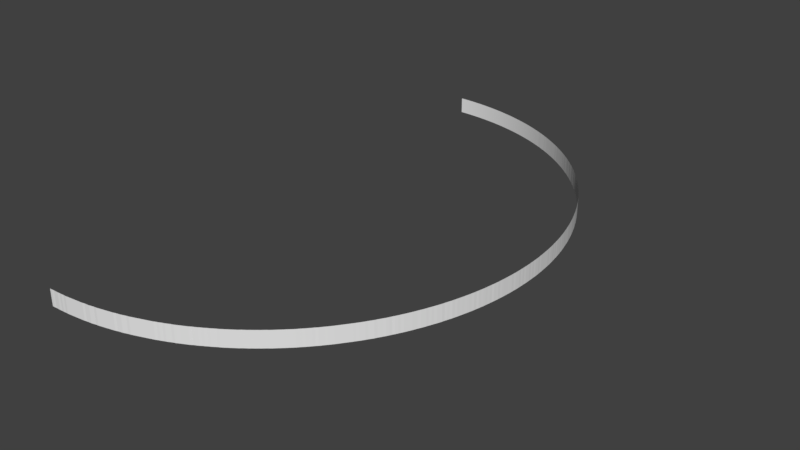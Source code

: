 # Source: 180DegWall.blend  (saved by Blender 2.78.0; exported with 4.5.12 LTS)
import bpy
from mathutils import Matrix  # noqa: F401  (used for matrix-valued properties, if any)

bpy.ops.wm.read_factory_settings(use_empty=True)
scene = bpy.context.scene
scene.name = 'Scene'

# ---- collections
col_collection_1 = bpy.data.collections.new('Collection 1'); scene.collection.children.link(col_collection_1)

# ---- world
world_world = bpy.data.worlds.new('World'); scene.world = world_world
world_world.color = (0.05088, 0.05088, 0.05088)
world_world.use_sun_shadow = False
world_world.sun_shadow_jitter_overblur = 0.0
world_world.cycles.sampling_method = 'MANUAL'

# ---- meshes
me_plane = bpy.data.meshes.new('Plane')
me_plane.from_pydata([(-1.0, -1.0, 0.0), (1.0, -1.0, 0.0), (-1.0, 1.0, 0.0), (1.0, 1.0, 0.0), (3.0, -1.0, 0.003809), (3.0, 1.0, 0.003809), (5.0, -1.0, 0.01524), (5.0, 1.0, 0.01524), (6.999, -1.0, 0.03428), (6.999, 1.0, 0.03428), (8.998, -1.0, 0.06094), (8.998, 1.0, 0.06094), (11.0, -1.0, 0.09521), (11.0, 1.0, 0.09521), (12.99, -1.0, 0.1371), (12.99, 1.0, 0.1371), (14.99, -1.0, 0.1866), (14.99, 1.0, 0.1866), (16.99, -1.0, 0.2437), (16.99, 1.0, 0.2437), (18.98, -1.0, 0.3084), (18.98, 1.0, 0.3084), (20.97, -1.0, 0.3807), (20.97, 1.0, 0.3807), (22.97, -1.0, 0.4606), (22.97, 1.0, 0.4606), (24.96, -1.0, 0.548), (24.96, 1.0, 0.548), (26.94, -1.0, 0.6431), (26.94, 1.0, 0.6431), (28.93, -1.0, 0.7457), (28.93, 1.0, 0.7457), (30.91, -1.0, 0.8558), (30.91, 1.0, 0.8558), (32.9, -1.0, 0.9736), (32.9, 1.0, 0.9736), (34.88, -1.0, 1.099), (34.88, 1.0, 1.099), (36.85, -1.0, 1.232), (36.85, 1.0, 1.232), (38.83, -1.0, 1.372), (38.83, 1.0, 1.372), (40.8, -1.0, 1.52), (40.8, 1.0, 1.52), (42.77, -1.0, 1.675), (42.77, 1.0, 1.675), (44.73, -1.0, 1.838), (44.73, 1.0, 1.838), (46.69, -1.0, 2.008), (46.69, 1.0, 2.008), (48.65, -1.0, 2.186), (48.65, 1.0, 2.186), (50.6, -1.0, 2.371), (50.6, 1.0, 2.371), (52.55, -1.0, 2.564), (52.55, 1.0, 2.564), (54.5, -1.0, 2.764), (54.5, 1.0, 2.764), (56.44, -1.0, 2.972), (56.44, 1.0, 2.972), (58.38, -1.0, 3.186), (58.38, 1.0, 3.186), (60.32, -1.0, 3.409), (60.32, 1.0, 3.409), (62.25, -1.0, 3.638), (62.25, 1.0, 3.638), (64.17, -1.0, 3.875), (64.17, 1.0, 3.875), (66.09, -1.0, 4.12), (66.09, 1.0, 4.12), (68.01, -1.0, 4.371), (68.01, 1.0, 4.371), (69.92, -1.0, 4.63), (69.92, 1.0, 4.63), (71.82, -1.0, 4.896), (71.82, 1.0, 4.896), (73.72, -1.0, 5.17), (73.72, 1.0, 5.17), (75.61, -1.0, 5.45), (75.61, 1.0, 5.45), (77.5, -1.0, 5.738), (77.5, 1.0, 5.738), (79.38, -1.0, 6.033), (79.38, 1.0, 6.033), (81.26, -1.0, 6.335), (81.26, 1.0, 6.335), (83.13, -1.0, 6.644), (83.13, 1.0, 6.644), (85.0, -1.0, 6.961), (85.0, 1.0, 6.961), (86.85, -1.0, 7.284), (86.85, 1.0, 7.284), (88.7, -1.0, 7.615), (88.7, 1.0, 7.615), (90.55, -1.0, 7.953), (90.55, 1.0, 7.953), (92.39, -1.0, 8.297), (92.39, 1.0, 8.297), (94.22, -1.0, 8.649), (94.22, 1.0, 8.649), (96.04, -1.0, 9.007), (96.04, 1.0, 9.007), (97.86, -1.0, 9.373), (97.86, 1.0, 9.373), (99.67, -1.0, 9.745), (99.67, 1.0, 9.745), (101.5, -1.0, 10.12), (101.5, 1.0, 10.12), (103.3, -1.0, 10.51), (103.3, 1.0, 10.51), (105.0, -1.0, 10.9), (105.0, 1.0, 10.9), (106.8, -1.0, 11.3), (106.8, 1.0, 11.3), (108.6, -1.0, 11.71), (108.6, 1.0, 11.71), (110.4, -1.0, 12.12), (110.4, 1.0, 12.12), (112.1, -1.0, 12.54), (112.1, 1.0, 12.54), (113.9, -1.0, 12.97), (113.9, 1.0, 12.97), (115.6, -1.0, 13.4), (115.6, 1.0, 13.4), (117.3, -1.0, 13.84), (117.3, 1.0, 13.84), (119.0, -1.0, 14.29), (119.0, 1.0, 14.29), (120.7, -1.0, 14.74), (120.7, 1.0, 14.74), (122.4, -1.0, 15.2), (122.4, 1.0, 15.2), (124.1, -1.0, 15.67), (124.1, 1.0, 15.67), (125.8, -1.0, 16.14), (125.8, 1.0, 16.14), (127.5, -1.0, 16.62), (127.5, 1.0, 16.62), (129.2, -1.0, 17.1), (129.2, 1.0, 17.1), (130.8, -1.0, 17.59), (130.8, 1.0, 17.59), (132.5, -1.0, 18.09), (132.5, 1.0, 18.09), (134.1, -1.0, 18.6), (134.1, 1.0, 18.6), (135.7, -1.0, 19.11), (135.7, 1.0, 19.11), (137.3, -1.0, 19.62), (137.3, 1.0, 19.62), (138.9, -1.0, 20.14), (138.9, 1.0, 20.14), (140.5, -1.0, 20.67), (140.5, 1.0, 20.67), (142.1, -1.0, 21.21), (142.1, 1.0, 21.21), (143.7, -1.0, 21.75), (143.7, 1.0, 21.75), (145.2, -1.0, 22.29), (145.2, 1.0, 22.29), (146.8, -1.0, 22.85), (146.8, 1.0, 22.85), (148.3, -1.0, 23.4), (148.3, 1.0, 23.4), (149.8, -1.0, 23.97), (149.8, 1.0, 23.97), (151.4, -1.0, 24.54), (151.4, 1.0, 24.54), (152.9, -1.0, 25.11), (152.9, 1.0, 25.11), (154.4, -1.0, 25.7), (154.4, 1.0, 25.7), (155.8, -1.0, 26.28), (155.8, 1.0, 26.28), (157.3, -1.0, 26.87), (157.3, 1.0, 26.87), (158.8, -1.0, 27.47), (158.8, 1.0, 27.47), (160.2, -1.0, 28.08), (160.2, 1.0, 28.08), (161.6, -1.0, 28.69), (161.6, 1.0, 28.69), (163.1, -1.0, 29.3), (163.1, 1.0, 29.3), (164.5, -1.0, 29.92), (164.5, 1.0, 29.92), (165.9, -1.0, 30.55), (165.9, 1.0, 30.55), (167.2, -1.0, 31.18), (167.2, 1.0, 31.18), (168.6, -1.0, 31.81), (168.6, 1.0, 31.81), (170.0, -1.0, 32.45), (170.0, 1.0, 32.45), (171.3, -1.0, 33.1), (171.3, 1.0, 33.1), (172.6, -1.0, 33.75), (172.6, 1.0, 33.75), (174.0, -1.0, 34.41), (174.0, 1.0, 34.41), (175.3, -1.0, 35.07), (175.3, 1.0, 35.07), (176.6, -1.0, 35.73), (176.6, 1.0, 35.73), (177.8, -1.0, 36.41), (177.8, 1.0, 36.41), (179.1, -1.0, 37.08), (179.1, 1.0, 37.08), (180.4, -1.0, 37.76), (180.4, 1.0, 37.76), (181.6, -1.0, 38.45), (181.6, 1.0, 38.45), (182.8, -1.0, 39.14), (182.8, 1.0, 39.14), (184.0, -1.0, 39.83), (184.0, 1.0, 39.83), (185.2, -1.0, 40.53), (185.2, 1.0, 40.53), (186.4, -1.0, 41.24), (186.4, 1.0, 41.24), (187.6, -1.0, 41.95), (187.6, 1.0, 41.95), (188.7, -1.0, 42.66), (188.7, 1.0, 42.66), (189.9, -1.0, 43.38), (189.9, 1.0, 43.38), (191.0, -1.0, 44.1), (191.0, 1.0, 44.1), (192.1, -1.0, 44.82), (192.1, 1.0, 44.82), (193.2, -1.0, 45.55), (193.2, 1.0, 45.55), (194.3, -1.0, 46.29), (194.3, 1.0, 46.29), (195.4, -1.0, 47.03), (195.4, 1.0, 47.03), (196.4, -1.0, 47.77), (196.4, 1.0, 47.77), (197.4, -1.0, 48.51), (197.4, 1.0, 48.51), (198.5, -1.0, 49.26), (198.5, 1.0, 49.26), (199.5, -1.0, 50.02), (199.5, 1.0, 50.02), (200.5, -1.0, 50.78), (200.5, 1.0, 50.78), (201.4, -1.0, 51.54), (201.4, 1.0, 51.54), (202.4, -1.0, 52.3), (202.4, 1.0, 52.3), (203.4, -1.0, 53.07), (203.4, 1.0, 53.07), (204.3, -1.0, 53.85), (204.3, 1.0, 53.85), (205.2, -1.0, 54.62), (205.2, 1.0, 54.62), (206.1, -1.0, 55.4), (206.1, 1.0, 55.4), (207.0, -1.0, 56.18), (207.0, 1.0, 56.18), (207.9, -1.0, 56.97), (207.9, 1.0, 56.97), (208.7, -1.0, 57.76), (208.7, 1.0, 57.76), (209.5, -1.0, 58.55), (209.5, 1.0, 58.55), (210.4, -1.0, 59.35), (210.4, 1.0, 59.35), (211.2, -1.0, 60.15), (211.2, 1.0, 60.15), (212.0, -1.0, 60.95), (212.0, 1.0, 60.95), (212.7, -1.0, 61.76), (212.7, 1.0, 61.76), (213.5, -1.0, 62.56), (213.5, 1.0, 62.56), (214.2, -1.0, 63.37), (214.2, 1.0, 63.37), (215.0, -1.0, 64.19), (215.0, 1.0, 64.19), (215.7, -1.0, 65.0), (215.7, 1.0, 65.0), (216.4, -1.0, 65.82), (216.4, 1.0, 65.82), (217.0, -1.0, 66.64), (217.0, 1.0, 66.64), (217.7, -1.0, 67.47), (217.7, 1.0, 67.47), (218.3, -1.0, 68.3), (218.3, 1.0, 68.3), (219.0, -1.0, 69.12), (219.0, 1.0, 69.12), (219.6, -1.0, 69.96), (219.6, 1.0, 69.96), (220.2, -1.0, 70.79), (220.2, 1.0, 70.79), (220.7, -1.0, 71.63), (220.7, 1.0, 71.63), (221.3, -1.0, 72.46), (221.3, 1.0, 72.46), (221.8, -1.0, 73.3), (221.8, 1.0, 73.3), (222.4, -1.0, 74.15), (222.4, 1.0, 74.15), (222.9, -1.0, 74.99), (222.9, 1.0, 74.99), (223.4, -1.0, 75.84), (223.4, 1.0, 75.84), (223.9, -1.0, 76.68), (223.9, 1.0, 76.68), (224.3, -1.0, 77.53), (224.3, 1.0, 77.53), (224.8, -1.0, 78.39), (224.8, 1.0, 78.39), (225.2, -1.0, 79.24), (225.2, 1.0, 79.24), (225.6, -1.0, 80.09), (225.6, 1.0, 80.09), (226.0, -1.0, 80.95), (226.0, 1.0, 80.95), (226.3, -1.0, 81.81), (226.3, 1.0, 81.81), (226.7, -1.0, 82.67), (226.7, 1.0, 82.67), (227.0, -1.0, 83.53), (227.0, 1.0, 83.53), (227.4, -1.0, 84.39), (227.4, 1.0, 84.39), (227.7, -1.0, 85.25), (227.7, 1.0, 85.25), (228.0, -1.0, 86.12), (228.0, 1.0, 86.12), (228.2, -1.0, 86.98), (228.2, 1.0, 86.98), (228.5, -1.0, 87.85), (228.5, 1.0, 87.85), (228.7, -1.0, 88.71), (228.7, 1.0, 88.71), (228.9, -1.0, 89.58), (228.9, 1.0, 89.58), (229.1, -1.0, 90.45), (229.1, 1.0, 90.45), (229.3, -1.0, 91.32), (229.3, 1.0, 91.32), (229.5, -1.0, 92.19), (229.5, 1.0, 92.19), (229.6, -1.0, 93.06), (229.6, 1.0, 93.06), (229.8, -1.0, 93.93), (229.8, 1.0, 93.93), (229.9, -1.0, 94.8), (229.9, 1.0, 94.8), (230.0, -1.0, 95.67), (230.0, 1.0, 95.67), (230.0, -1.0, 96.55), (230.0, 1.0, 96.55), (230.1, -1.0, 97.42), (230.1, 1.0, 97.42), (230.1, -1.0, 98.29), (230.1, 1.0, 98.29), (230.2, -1.0, 99.17), (230.2, 1.0, 99.17), (230.2, -1.0, 100.0), (230.2, 1.0, 100.0), (230.2, -1.0, 100.9), (230.2, 1.0, 100.9), (230.1, -1.0, 101.8), (230.1, 1.0, 101.8), (230.1, -1.0, 102.7), (230.1, 1.0, 102.7), (230.0, -1.0, 103.5), (230.0, 1.0, 103.5), (230.0, -1.0, 104.4), (230.0, 1.0, 104.4), (229.9, -1.0, 105.3), (229.9, 1.0, 105.3), (229.8, -1.0, 106.1), (229.8, 1.0, 106.1), (229.6, -1.0, 107.0), (229.6, 1.0, 107.0), (229.5, -1.0, 107.9), (229.5, 1.0, 107.9), (229.3, -1.0, 108.8), (229.3, 1.0, 108.8), (229.1, -1.0, 109.6), (229.1, 1.0, 109.6), (228.9, -1.0, 110.5), (228.9, 1.0, 110.5), (228.7, -1.0, 111.4), (228.7, 1.0, 111.4), (228.5, -1.0, 112.2), (228.5, 1.0, 112.2), (228.2, -1.0, 113.1), (228.2, 1.0, 113.1), (228.0, -1.0, 114.0), (228.0, 1.0, 114.0), (227.7, -1.0, 114.8), (227.7, 1.0, 114.8), (227.4, -1.0, 115.7), (227.4, 1.0, 115.7), (227.0, -1.0, 116.5), (227.0, 1.0, 116.5), (226.7, -1.0, 117.4), (226.7, 1.0, 117.4), (226.3, -1.0, 118.3), (226.3, 1.0, 118.3), (226.0, -1.0, 119.1), (226.0, 1.0, 119.1), (225.6, -1.0, 120.0), (225.6, 1.0, 120.0), (225.2, -1.0, 120.8), (225.2, 1.0, 120.8), (224.8, -1.0, 121.7), (224.8, 1.0, 121.7), (224.3, -1.0, 122.5), (224.3, 1.0, 122.5), (223.9, -1.0, 123.4), (223.9, 1.0, 123.4), (223.4, -1.0, 124.2), (223.4, 1.0, 124.2), (222.9, -1.0, 125.1), (222.9, 1.0, 125.1), (222.4, -1.0, 125.9), (222.4, 1.0, 125.9), (221.8, -1.0, 126.8), (221.8, 1.0, 126.8), (221.3, -1.0, 127.6), (221.3, 1.0, 127.6), (220.7, -1.0, 128.5), (220.7, 1.0, 128.5), (220.2, -1.0, 129.3), (220.2, 1.0, 129.3), (219.6, -1.0, 130.1), (219.6, 1.0, 130.1), (219.0, -1.0, 131.0), (219.0, 1.0, 131.0), (218.3, -1.0, 131.8), (218.3, 1.0, 131.8), (217.7, -1.0, 132.6), (217.7, 1.0, 132.6), (217.0, -1.0, 133.4), (217.0, 1.0, 133.4), (216.4, -1.0, 134.3), (216.4, 1.0, 134.3), (215.7, -1.0, 135.1), (215.7, 1.0, 135.1), (215.0, -1.0, 135.9), (215.0, 1.0, 135.9), (214.2, -1.0, 136.7), (214.2, 1.0, 136.7), (213.5, -1.0, 137.5), (213.5, 1.0, 137.5), (212.7, -1.0, 138.3), (212.7, 1.0, 138.3), (212.0, -1.0, 139.1), (212.0, 1.0, 139.1), (211.2, -1.0, 139.9), (211.2, 1.0, 139.9), (210.4, -1.0, 140.7), (210.4, 1.0, 140.7), (209.5, -1.0, 141.5), (209.5, 1.0, 141.5), (208.7, -1.0, 142.3), (208.7, 1.0, 142.3), (207.9, -1.0, 143.1), (207.9, 1.0, 143.1), (207.0, -1.0, 143.9), (207.0, 1.0, 143.9), (206.1, -1.0, 144.7), (206.1, 1.0, 144.7), (205.2, -1.0, 145.5), (205.2, 1.0, 145.5), (204.3, -1.0, 146.2), (204.3, 1.0, 146.2), (203.4, -1.0, 147.0), (203.4, 1.0, 147.0), (202.4, -1.0, 147.8), (202.4, 1.0, 147.8), (201.4, -1.0, 148.5), (201.4, 1.0, 148.5), (200.5, -1.0, 149.3), (200.5, 1.0, 149.3), (199.5, -1.0, 150.1), (199.5, 1.0, 150.1), (198.5, -1.0, 150.8), (198.5, 1.0, 150.8), (197.4, -1.0, 151.6), (197.4, 1.0, 151.6), (196.4, -1.0, 152.3), (196.4, 1.0, 152.3), (195.4, -1.0, 153.1), (195.4, 1.0, 153.1), (194.3, -1.0, 153.8), (194.3, 1.0, 153.8), (193.2, -1.0, 154.5), (193.2, 1.0, 154.5), (192.1, -1.0, 155.3), (192.1, 1.0, 155.3), (191.0, -1.0, 156.0), (191.0, 1.0, 156.0), (189.9, -1.0, 156.7), (189.9, 1.0, 156.7), (188.7, -1.0, 157.4), (188.7, 1.0, 157.4), (187.6, -1.0, 158.1), (187.6, 1.0, 158.1), (186.4, -1.0, 158.8), (186.4, 1.0, 158.8), (185.2, -1.0, 159.5), (185.2, 1.0, 159.5), (184.0, -1.0, 160.2), (184.0, 1.0, 160.2), (182.8, -1.0, 160.9), (182.8, 1.0, 160.9), (181.6, -1.0, 161.6), (181.6, 1.0, 161.6), (180.4, -1.0, 162.3), (180.4, 1.0, 162.3), (179.1, -1.0, 163.0), (179.1, 1.0, 163.0), (177.8, -1.0, 163.7), (177.8, 1.0, 163.7), (176.6, -1.0, 164.3), (176.6, 1.0, 164.3), (175.3, -1.0, 165.0), (175.3, 1.0, 165.0), (174.0, -1.0, 165.7), (174.0, 1.0, 165.7), (172.6, -1.0, 166.3), (172.6, 1.0, 166.3), (171.3, -1.0, 167.0), (171.3, 1.0, 167.0), (170.0, -1.0, 167.6), (170.0, 1.0, 167.6), (168.6, -1.0, 168.3), (168.6, 1.0, 168.3), (167.2, -1.0, 168.9), (167.2, 1.0, 168.9), (165.9, -1.0, 169.5), (165.9, 1.0, 169.5), (164.5, -1.0, 170.2), (164.5, 1.0, 170.2), (163.1, -1.0, 170.8), (163.1, 1.0, 170.8), (161.6, -1.0, 171.4), (161.6, 1.0, 171.4), (160.2, -1.0, 172.0), (160.2, 1.0, 172.0), (158.8, -1.0, 172.6), (158.8, 1.0, 172.6), (157.3, -1.0, 173.2), (157.3, 1.0, 173.2), (155.8, -1.0, 173.8), (155.8, 1.0, 173.8), (154.4, -1.0, 174.4), (154.4, 1.0, 174.4), (152.9, -1.0, 175.0), (152.9, 1.0, 175.0), (151.4, -1.0, 175.5), (151.4, 1.0, 175.5), (149.8, -1.0, 176.1), (149.8, 1.0, 176.1), (148.3, -1.0, 176.7), (148.3, 1.0, 176.7), (146.8, -1.0, 177.2), (146.8, 1.0, 177.2), (145.2, -1.0, 177.8), (145.2, 1.0, 177.8), (143.7, -1.0, 178.3), (143.7, 1.0, 178.3), (142.1, -1.0, 178.9), (142.1, 1.0, 178.9), (140.5, -1.0, 179.4), (140.5, 1.0, 179.4), (138.9, -1.0, 179.9), (138.9, 1.0, 179.9), (137.3, -1.0, 180.5), (137.3, 1.0, 180.5), (135.7, -1.0, 181.0), (135.7, 1.0, 181.0), (134.1, -1.0, 181.5), (134.1, 1.0, 181.5), (132.5, -1.0, 182.0), (132.5, 1.0, 182.0), (130.8, -1.0, 182.5), (130.8, 1.0, 182.5), (129.2, -1.0, 183.0), (129.2, 1.0, 183.0), (127.5, -1.0, 183.5), (127.5, 1.0, 183.5), (125.8, -1.0, 183.9), (125.8, 1.0, 183.9), (124.1, -1.0, 184.4), (124.1, 1.0, 184.4), (122.4, -1.0, 184.9), (122.4, 1.0, 184.9), (120.7, -1.0, 185.3), (120.7, 1.0, 185.3), (119.0, -1.0, 185.8), (119.0, 1.0, 185.8), (117.3, -1.0, 186.2), (117.3, 1.0, 186.2), (115.6, -1.0, 186.7), (115.6, 1.0, 186.7), (113.9, -1.0, 187.1), (113.9, 1.0, 187.1), (112.1, -1.0, 187.5), (112.1, 1.0, 187.5), (110.4, -1.0, 188.0), (110.4, 1.0, 188.0), (108.6, -1.0, 188.4), (108.6, 1.0, 188.4), (106.8, -1.0, 188.8), (106.8, 1.0, 188.8), (105.0, -1.0, 189.2), (105.0, 1.0, 189.2), (103.3, -1.0, 189.6), (103.3, 1.0, 189.6), (101.5, -1.0, 190.0), (101.5, 1.0, 190.0), (99.67, -1.0, 190.3), (99.67, 1.0, 190.3), (97.86, -1.0, 190.7), (97.86, 1.0, 190.7), (96.04, -1.0, 191.1), (96.04, 1.0, 191.1), (94.22, -1.0, 191.4), (94.22, 1.0, 191.4), (92.39, -1.0, 191.8), (92.39, 1.0, 191.8), (90.55, -1.0, 192.1), (90.55, 1.0, 192.1), (88.71, -1.0, 192.5), (88.71, 1.0, 192.5), (86.85, -1.0, 192.8), (86.85, 1.0, 192.8), (85.0, -1.0, 193.1), (85.0, 1.0, 193.1), (83.13, -1.0, 193.4), (83.13, 1.0, 193.4), (81.26, -1.0, 193.7), (81.26, 1.0, 193.7), (79.39, -1.0, 194.0), (79.39, 1.0, 194.0), (77.5, -1.0, 194.3), (77.5, 1.0, 194.3), (75.62, -1.0, 194.6), (75.62, 1.0, 194.6), (73.72, -1.0, 194.9), (73.72, 1.0, 194.9), (71.82, -1.0, 195.2), (71.82, 1.0, 195.2), (69.92, -1.0, 195.4), (69.92, 1.0, 195.4), (68.01, -1.0, 195.7), (68.01, 1.0, 195.7), (66.09, -1.0, 196.0), (66.09, 1.0, 196.0), (64.17, -1.0, 196.2), (64.17, 1.0, 196.2), (62.25, -1.0, 196.4), (62.25, 1.0, 196.4), (60.32, -1.0, 196.7), (60.32, 1.0, 196.7), (58.38, -1.0, 196.9), (58.38, 1.0, 196.9), (56.45, -1.0, 197.1), (56.45, 1.0, 197.1), (54.5, -1.0, 197.3), (54.5, 1.0, 197.3), (52.56, -1.0, 197.5), (52.56, 1.0, 197.5), (50.61, -1.0, 197.7), (50.61, 1.0, 197.7), (48.65, -1.0, 197.9), (48.65, 1.0, 197.9), (46.69, -1.0, 198.1), (46.69, 1.0, 198.1), (44.73, -1.0, 198.2), (44.73, 1.0, 198.2), (42.77, -1.0, 198.4), (42.77, 1.0, 198.4), (40.8, -1.0, 198.6), (40.8, 1.0, 198.6), (38.83, -1.0, 198.7), (38.83, 1.0, 198.7), (36.85, -1.0, 198.8), (36.85, 1.0, 198.8), (34.88, -1.0, 199.0), (34.88, 1.0, 199.0), (32.9, -1.0, 199.1), (32.9, 1.0, 199.1), (30.92, -1.0, 199.2), (30.92, 1.0, 199.2), (28.93, -1.0, 199.3), (28.93, 1.0, 199.3), (26.95, -1.0, 199.4), (26.95, 1.0, 199.4), (24.96, -1.0, 199.5), (24.96, 1.0, 199.5), (22.97, -1.0, 199.6), (22.97, 1.0, 199.6), (20.98, -1.0, 199.7), (20.98, 1.0, 199.7), (18.98, -1.0, 199.8), (18.98, 1.0, 199.8), (16.99, -1.0, 199.8), (16.99, 1.0, 199.8), (14.99, -1.0, 199.9), (14.99, 1.0, 199.9), (13.0, -1.0, 199.9), (13.0, 1.0, 199.9), (11.0, -1.0, 200.0), (11.0, 1.0, 200.0), (8.999, -1.0, 200.0), (8.999, 1.0, 200.0), (7.0, -1.0, 200.0), (7.0, 1.0, 200.0), (5.001, -1.0, 200.1), (5.001, 1.0, 200.1), (3.001, -1.0, 200.1), (3.001, 1.0, 200.1)], [], [(0, 1, 3, 2), (1, 4, 5, 3), (4, 6, 7, 5), (6, 8, 9, 7), (8, 10, 11, 9), (10, 12, 13, 11), (12, 14, 15, 13), (14, 16, 17, 15), (16, 18, 19, 17), (18, 20, 21, 19), (20, 22, 23, 21), (22, 24, 25, 23), (24, 26, 27, 25), (26, 28, 29, 27), (28, 30, 31, 29), (30, 32, 33, 31), (32, 34, 35, 33), (34, 36, 37, 35), (36, 38, 39, 37), (38, 40, 41, 39), (40, 42, 43, 41), (42, 44, 45, 43), (44, 46, 47, 45), (46, 48, 49, 47), (48, 50, 51, 49), (50, 52, 53, 51), (52, 54, 55, 53), (54, 56, 57, 55), (56, 58, 59, 57), (58, 60, 61, 59), (60, 62, 63, 61), (62, 64, 65, 63), (64, 66, 67, 65), (66, 68, 69, 67), (68, 70, 71, 69), (70, 72, 73, 71), (72, 74, 75, 73), (74, 76, 77, 75), (76, 78, 79, 77), (78, 80, 81, 79), (80, 82, 83, 81), (82, 84, 85, 83), (84, 86, 87, 85), (86, 88, 89, 87), (88, 90, 91, 89), (90, 92, 93, 91), (92, 94, 95, 93), (94, 96, 97, 95), (96, 98, 99, 97), (98, 100, 101, 99), (100, 102, 103, 101), (102, 104, 105, 103), (104, 106, 107, 105), (106, 108, 109, 107), (108, 110, 111, 109), (110, 112, 113, 111), (112, 114, 115, 113), (114, 116, 117, 115), (116, 118, 119, 117), (118, 120, 121, 119), (120, 122, 123, 121), (122, 124, 125, 123), (124, 126, 127, 125), (126, 128, 129, 127), (128, 130, 131, 129), (130, 132, 133, 131), (132, 134, 135, 133), (134, 136, 137, 135), (136, 138, 139, 137), (138, 140, 141, 139), (140, 142, 143, 141), (142, 144, 145, 143), (144, 146, 147, 145), (146, 148, 149, 147), (148, 150, 151, 149), (150, 152, 153, 151), (152, 154, 155, 153), (154, 156, 157, 155), (156, 158, 159, 157), (158, 160, 161, 159), (160, 162, 163, 161), (162, 164, 165, 163), (164, 166, 167, 165), (166, 168, 169, 167), (168, 170, 171, 169), (170, 172, 173, 171), (172, 174, 175, 173), (174, 176, 177, 175), (176, 178, 179, 177), (178, 180, 181, 179), (180, 182, 183, 181), (182, 184, 185, 183), (184, 186, 187, 185), (186, 188, 189, 187), (188, 190, 191, 189), (190, 192, 193, 191), (192, 194, 195, 193), (194, 196, 197, 195), (196, 198, 199, 197), (198, 200, 201, 199), (200, 202, 203, 201), (202, 204, 205, 203), (204, 206, 207, 205), (206, 208, 209, 207), (208, 210, 211, 209), (210, 212, 213, 211), (212, 214, 215, 213), (214, 216, 217, 215), (216, 218, 219, 217), (218, 220, 221, 219), (220, 222, 223, 221), (222, 224, 225, 223), (224, 226, 227, 225), (226, 228, 229, 227), (228, 230, 231, 229), (230, 232, 233, 231), (232, 234, 235, 233), (234, 236, 237, 235), (236, 238, 239, 237), (238, 240, 241, 239), (240, 242, 243, 241), (242, 244, 245, 243), (244, 246, 247, 245), (246, 248, 249, 247), (248, 250, 251, 249), (250, 252, 253, 251), (252, 254, 255, 253), (254, 256, 257, 255), (256, 258, 259, 257), (258, 260, 261, 259), (260, 262, 263, 261), (262, 264, 265, 263), (264, 266, 267, 265), (266, 268, 269, 267), (268, 270, 271, 269), (270, 272, 273, 271), (272, 274, 275, 273), (274, 276, 277, 275), (276, 278, 279, 277), (278, 280, 281, 279), (280, 282, 283, 281), (282, 284, 285, 283), (284, 286, 287, 285), (286, 288, 289, 287), (288, 290, 291, 289), (290, 292, 293, 291), (292, 294, 295, 293), (294, 296, 297, 295), (296, 298, 299, 297), (298, 300, 301, 299), (300, 302, 303, 301), (302, 304, 305, 303), (304, 306, 307, 305), (306, 308, 309, 307), (308, 310, 311, 309), (310, 312, 313, 311), (312, 314, 315, 313), (314, 316, 317, 315), (316, 318, 319, 317), (318, 320, 321, 319), (320, 322, 323, 321), (322, 324, 325, 323), (324, 326, 327, 325), (326, 328, 329, 327), (328, 330, 331, 329), (330, 332, 333, 331), (332, 334, 335, 333), (334, 336, 337, 335), (336, 338, 339, 337), (338, 340, 341, 339), (340, 342, 343, 341), (342, 344, 345, 343), (344, 346, 347, 345), (346, 348, 349, 347), (348, 350, 351, 349), (350, 352, 353, 351), (352, 354, 355, 353), (354, 356, 357, 355), (356, 358, 359, 357), (358, 360, 361, 359), (360, 362, 363, 361), (362, 364, 365, 363), (364, 366, 367, 365), (366, 368, 369, 367), (368, 370, 371, 369), (370, 372, 373, 371), (372, 374, 375, 373), (374, 376, 377, 375), (376, 378, 379, 377), (378, 380, 381, 379), (380, 382, 383, 381), (382, 384, 385, 383), (384, 386, 387, 385), (386, 388, 389, 387), (388, 390, 391, 389), (390, 392, 393, 391), (392, 394, 395, 393), (394, 396, 397, 395), (396, 398, 399, 397), (398, 400, 401, 399), (400, 402, 403, 401), (402, 404, 405, 403), (404, 406, 407, 405), (406, 408, 409, 407), (408, 410, 411, 409), (410, 412, 413, 411), (412, 414, 415, 413), (414, 416, 417, 415), (416, 418, 419, 417), (418, 420, 421, 419), (420, 422, 423, 421), (422, 424, 425, 423), (424, 426, 427, 425), (426, 428, 429, 427), (428, 430, 431, 429), (430, 432, 433, 431), (432, 434, 435, 433), (434, 436, 437, 435), (436, 438, 439, 437), (438, 440, 441, 439), (440, 442, 443, 441), (442, 444, 445, 443), (444, 446, 447, 445), (446, 448, 449, 447), (448, 450, 451, 449), (450, 452, 453, 451), (452, 454, 455, 453), (454, 456, 457, 455), (456, 458, 459, 457), (458, 460, 461, 459), (460, 462, 463, 461), (462, 464, 465, 463), (464, 466, 467, 465), (466, 468, 469, 467), (468, 470, 471, 469), (470, 472, 473, 471), (472, 474, 475, 473), (474, 476, 477, 475), (476, 478, 479, 477), (478, 480, 481, 479), (480, 482, 483, 481), (482, 484, 485, 483), (484, 486, 487, 485), (486, 488, 489, 487), (488, 490, 491, 489), (490, 492, 493, 491), (492, 494, 495, 493), (494, 496, 497, 495), (496, 498, 499, 497), (498, 500, 501, 499), (500, 502, 503, 501), (502, 504, 505, 503), (504, 506, 507, 505), (506, 508, 509, 507), (508, 510, 511, 509), (510, 512, 513, 511), (512, 514, 515, 513), (514, 516, 517, 515), (516, 518, 519, 517), (518, 520, 521, 519), (520, 522, 523, 521), (522, 524, 525, 523), (524, 526, 527, 525), (526, 528, 529, 527), (528, 530, 531, 529), (530, 532, 533, 531), (532, 534, 535, 533), (534, 536, 537, 535), (536, 538, 539, 537), (538, 540, 541, 539), (540, 542, 543, 541), (542, 544, 545, 543), (544, 546, 547, 545), (546, 548, 549, 547), (548, 550, 551, 549), (550, 552, 553, 551), (552, 554, 555, 553), (554, 556, 557, 555), (556, 558, 559, 557), (558, 560, 561, 559), (560, 562, 563, 561), (562, 564, 565, 563), (564, 566, 567, 565), (566, 568, 569, 567), (568, 570, 571, 569), (570, 572, 573, 571), (572, 574, 575, 573), (574, 576, 577, 575), (576, 578, 579, 577), (578, 580, 581, 579), (580, 582, 583, 581), (582, 584, 585, 583), (584, 586, 587, 585), (586, 588, 589, 587), (588, 590, 591, 589), (590, 592, 593, 591), (592, 594, 595, 593), (594, 596, 597, 595), (596, 598, 599, 597), (598, 600, 601, 599), (600, 602, 603, 601), (602, 604, 605, 603), (604, 606, 607, 605), (606, 608, 609, 607), (608, 610, 611, 609), (610, 612, 613, 611), (612, 614, 615, 613), (614, 616, 617, 615), (616, 618, 619, 617), (618, 620, 621, 619), (620, 622, 623, 621), (622, 624, 625, 623), (624, 626, 627, 625), (626, 628, 629, 627), (628, 630, 631, 629), (630, 632, 633, 631), (632, 634, 635, 633), (634, 636, 637, 635), (636, 638, 639, 637), (638, 640, 641, 639), (640, 642, 643, 641), (642, 644, 645, 643), (644, 646, 647, 645), (646, 648, 649, 647), (648, 650, 651, 649), (650, 652, 653, 651), (652, 654, 655, 653), (654, 656, 657, 655), (656, 658, 659, 657), (658, 660, 661, 659), (660, 662, 663, 661), (662, 664, 665, 663), (664, 666, 667, 665), (666, 668, 669, 667), (668, 670, 671, 669), (670, 672, 673, 671), (672, 674, 675, 673), (674, 676, 677, 675), (676, 678, 679, 677), (678, 680, 681, 679), (680, 682, 683, 681), (682, 684, 685, 683), (684, 686, 687, 685), (686, 688, 689, 687), (688, 690, 691, 689), (690, 692, 693, 691), (692, 694, 695, 693), (694, 696, 697, 695), (696, 698, 699, 697), (698, 700, 701, 699), (700, 702, 703, 701), (702, 704, 705, 703), (704, 706, 707, 705), (706, 708, 709, 707), (708, 710, 711, 709), (710, 712, 713, 711), (712, 714, 715, 713), (714, 716, 717, 715), (716, 718, 719, 717), (718, 720, 721, 719)])
me_plane.use_remesh_preserve_volume = False
me_plane.use_remesh_preserve_attributes = False
me_plane.use_mirror_vertex_groups = False
me_plane.update()

# ---- objects
ob_plane = bpy.data.objects.new('Plane', me_plane)

# ---- transforms, parenting, visibility, modifiers, constraints
ob_plane.location = (0.0, 100.0, 1.0)
ob_plane.rotation_euler = (1.571, -0.0, 0.0)
ob_plane.scale = (0.4326, 3.0, 0.9996)
ob_plane.lineart.crease_threshold = 0.0

# ---- collection membership
col_collection_1.objects.link(ob_plane)

# ---- scene / render settings (as saved in the file)
scene.frame_start = 1; scene.frame_end = 250; scene.frame_set(1)
scene.render.engine = 'BLENDER_EEVEE_NEXT'
scene.render.resolution_percentage = 50
scene.render.dither_intensity = 0.0
scene.cycles.use_denoising = False
scene.cycles.samples = 128
scene.cycles.sampling_pattern = 'TABULATED_SOBOL'
scene.cycles.light_sampling_threshold = 0.0
scene.cycles.use_adaptive_sampling = False
scene.cycles.use_light_tree = False
scene.cycles.blur_glossy = 0.0
scene.cycles.sample_clamp_indirect = 0.0
scene.view_settings.view_transform = 'Standard'
bpy.context.view_layer.update()

# ---- added for rendering (the .blend has no active camera and no usable light): camera, sun
cam_auto = bpy.data.cameras.new('AutoCamera')
cam_auto.lens = 50.0
cam_auto.sensor_width = 36.0
cam_auto.clip_end = 3632.15
ob_auto_camera = bpy.data.objects.new('AutoCamera', cam_auto)
scene.collection.objects.link(ob_auto_camera)
ob_auto_camera.location = (256.528, -248.353, 166.569)
ob_auto_camera.rotation_euler = (1.09748, -7.21219e-08, 0.694738)
scene.camera = ob_auto_camera
light_auto_sun = bpy.data.lights.new('AutoSun', 'SUN')
light_auto_sun.energy = 3.0
light_auto_sun.angle = 0.0523599
ob_auto_sun = bpy.data.objects.new('AutoSun', light_auto_sun)
scene.collection.objects.link(ob_auto_sun)
ob_auto_sun.rotation_euler = (0.872665, 0.174533, 0.523599)
bpy.context.view_layer.update()
